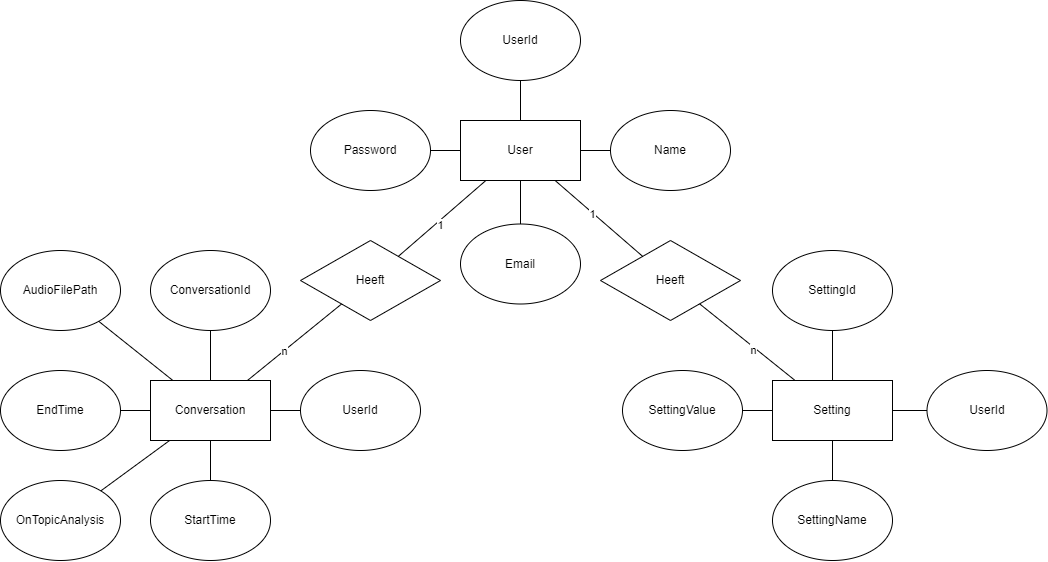

The diagram above was exported from draw.io. Its source (the exported page's mxGraphModel, read from the mxfile embedded in the PNG):
<mxGraphModel dx="2327" dy="1469" grid="1" gridSize="10" guides="1" tooltips="1" connect="1" arrows="1" fold="1" page="1" pageScale="1" pageWidth="1169" pageHeight="827" math="0" shadow="0">
  <root>
    <mxCell id="0" />
    <mxCell id="1" parent="0" />
    <mxCell id="VKMzzKHFIX8PLIYPVqw0-1" value="User" style="rounded=0;whiteSpace=wrap;html=1;" vertex="1" parent="1">
      <mxGeometry x="210" y="310" width="120" height="60" as="geometry" />
    </mxCell>
    <mxCell id="VKMzzKHFIX8PLIYPVqw0-2" value="UserId" style="ellipse;whiteSpace=wrap;html=1;" vertex="1" parent="1">
      <mxGeometry x="210" y="190" width="120" height="80" as="geometry" />
    </mxCell>
    <mxCell id="VKMzzKHFIX8PLIYPVqw0-3" value="Name" style="ellipse;whiteSpace=wrap;html=1;" vertex="1" parent="1">
      <mxGeometry x="360" y="300" width="120" height="80" as="geometry" />
    </mxCell>
    <mxCell id="VKMzzKHFIX8PLIYPVqw0-4" value="Email" style="ellipse;whiteSpace=wrap;html=1;" vertex="1" parent="1">
      <mxGeometry x="210" y="413.5" width="120" height="80" as="geometry" />
    </mxCell>
    <mxCell id="VKMzzKHFIX8PLIYPVqw0-5" value="Password" style="ellipse;whiteSpace=wrap;html=1;" vertex="1" parent="1">
      <mxGeometry x="60" y="300" width="120" height="80" as="geometry" />
    </mxCell>
    <mxCell id="VKMzzKHFIX8PLIYPVqw0-6" value="" style="endArrow=none;html=1;rounded=0;" edge="1" parent="1" source="VKMzzKHFIX8PLIYPVqw0-5" target="VKMzzKHFIX8PLIYPVqw0-1">
      <mxGeometry width="50" height="50" relative="1" as="geometry">
        <mxPoint x="250" y="370" as="sourcePoint" />
        <mxPoint x="300" y="320" as="targetPoint" />
      </mxGeometry>
    </mxCell>
    <mxCell id="VKMzzKHFIX8PLIYPVqw0-7" value="" style="endArrow=none;html=1;rounded=0;" edge="1" parent="1" source="VKMzzKHFIX8PLIYPVqw0-2" target="VKMzzKHFIX8PLIYPVqw0-1">
      <mxGeometry width="50" height="50" relative="1" as="geometry">
        <mxPoint x="250" y="370" as="sourcePoint" />
        <mxPoint x="300" y="320" as="targetPoint" />
      </mxGeometry>
    </mxCell>
    <mxCell id="VKMzzKHFIX8PLIYPVqw0-8" value="" style="endArrow=none;html=1;rounded=0;entryX=0.5;entryY=0;entryDx=0;entryDy=0;" edge="1" parent="1" source="VKMzzKHFIX8PLIYPVqw0-1" target="VKMzzKHFIX8PLIYPVqw0-4">
      <mxGeometry width="50" height="50" relative="1" as="geometry">
        <mxPoint x="250" y="370" as="sourcePoint" />
        <mxPoint x="300" y="320" as="targetPoint" />
      </mxGeometry>
    </mxCell>
    <mxCell id="VKMzzKHFIX8PLIYPVqw0-9" value="" style="endArrow=none;html=1;rounded=0;" edge="1" parent="1" source="VKMzzKHFIX8PLIYPVqw0-1" target="VKMzzKHFIX8PLIYPVqw0-3">
      <mxGeometry width="50" height="50" relative="1" as="geometry">
        <mxPoint x="250" y="370" as="sourcePoint" />
        <mxPoint x="300" y="320" as="targetPoint" />
      </mxGeometry>
    </mxCell>
    <mxCell id="VKMzzKHFIX8PLIYPVqw0-10" value="Setting" style="rounded=0;whiteSpace=wrap;html=1;" vertex="1" parent="1">
      <mxGeometry x="522" y="570" width="120" height="60" as="geometry" />
    </mxCell>
    <mxCell id="VKMzzKHFIX8PLIYPVqw0-11" value="SettingId" style="ellipse;whiteSpace=wrap;html=1;" vertex="1" parent="1">
      <mxGeometry x="522" y="440" width="120" height="80" as="geometry" />
    </mxCell>
    <mxCell id="VKMzzKHFIX8PLIYPVqw0-12" value="UserId" style="ellipse;whiteSpace=wrap;html=1;" vertex="1" parent="1">
      <mxGeometry x="676.5" y="560" width="120" height="80" as="geometry" />
    </mxCell>
    <mxCell id="VKMzzKHFIX8PLIYPVqw0-13" value="SettingName" style="ellipse;whiteSpace=wrap;html=1;" vertex="1" parent="1">
      <mxGeometry x="522" y="670" width="120" height="80" as="geometry" />
    </mxCell>
    <mxCell id="VKMzzKHFIX8PLIYPVqw0-14" value="SettingValue" style="ellipse;whiteSpace=wrap;html=1;" vertex="1" parent="1">
      <mxGeometry x="372" y="560" width="120" height="80" as="geometry" />
    </mxCell>
    <mxCell id="VKMzzKHFIX8PLIYPVqw0-15" value="" style="endArrow=none;html=1;rounded=0;" edge="1" parent="1" source="VKMzzKHFIX8PLIYPVqw0-10" target="VKMzzKHFIX8PLIYPVqw0-11">
      <mxGeometry width="50" height="50" relative="1" as="geometry">
        <mxPoint x="380" y="550" as="sourcePoint" />
        <mxPoint x="430" y="500" as="targetPoint" />
      </mxGeometry>
    </mxCell>
    <mxCell id="VKMzzKHFIX8PLIYPVqw0-16" value="" style="endArrow=none;html=1;rounded=0;" edge="1" parent="1" source="VKMzzKHFIX8PLIYPVqw0-13" target="VKMzzKHFIX8PLIYPVqw0-10">
      <mxGeometry width="50" height="50" relative="1" as="geometry">
        <mxPoint x="410" y="670" as="sourcePoint" />
        <mxPoint x="460" y="620" as="targetPoint" />
      </mxGeometry>
    </mxCell>
    <mxCell id="VKMzzKHFIX8PLIYPVqw0-17" value="" style="endArrow=none;html=1;rounded=0;" edge="1" parent="1" source="VKMzzKHFIX8PLIYPVqw0-10" target="VKMzzKHFIX8PLIYPVqw0-14">
      <mxGeometry width="50" height="50" relative="1" as="geometry">
        <mxPoint x="410" y="610" as="sourcePoint" />
        <mxPoint x="460" y="560" as="targetPoint" />
      </mxGeometry>
    </mxCell>
    <mxCell id="VKMzzKHFIX8PLIYPVqw0-18" value="" style="endArrow=none;html=1;rounded=0;" edge="1" parent="1" source="VKMzzKHFIX8PLIYPVqw0-12" target="VKMzzKHFIX8PLIYPVqw0-10">
      <mxGeometry width="50" height="50" relative="1" as="geometry">
        <mxPoint x="480" y="610" as="sourcePoint" />
        <mxPoint x="530" y="560" as="targetPoint" />
      </mxGeometry>
    </mxCell>
    <mxCell id="VKMzzKHFIX8PLIYPVqw0-19" value="Conversation" style="rounded=0;whiteSpace=wrap;html=1;" vertex="1" parent="1">
      <mxGeometry x="-100" y="570" width="120" height="60" as="geometry" />
    </mxCell>
    <mxCell id="VKMzzKHFIX8PLIYPVqw0-20" value="ConversationId" style="ellipse;whiteSpace=wrap;html=1;" vertex="1" parent="1">
      <mxGeometry x="-100" y="440" width="120" height="80" as="geometry" />
    </mxCell>
    <mxCell id="VKMzzKHFIX8PLIYPVqw0-21" value="StartTime" style="ellipse;whiteSpace=wrap;html=1;" vertex="1" parent="1">
      <mxGeometry x="-100" y="670" width="120" height="80" as="geometry" />
    </mxCell>
    <mxCell id="VKMzzKHFIX8PLIYPVqw0-22" value="UserId" style="ellipse;whiteSpace=wrap;html=1;" vertex="1" parent="1">
      <mxGeometry x="50" y="560" width="120" height="80" as="geometry" />
    </mxCell>
    <mxCell id="VKMzzKHFIX8PLIYPVqw0-23" value="EndTime" style="ellipse;whiteSpace=wrap;html=1;" vertex="1" parent="1">
      <mxGeometry x="-250" y="560" width="120" height="80" as="geometry" />
    </mxCell>
    <mxCell id="VKMzzKHFIX8PLIYPVqw0-24" value="AudioFilePath" style="ellipse;whiteSpace=wrap;html=1;" vertex="1" parent="1">
      <mxGeometry x="-250" y="440" width="120" height="80" as="geometry" />
    </mxCell>
    <mxCell id="VKMzzKHFIX8PLIYPVqw0-25" value="OnTopicAnalysis" style="ellipse;whiteSpace=wrap;html=1;" vertex="1" parent="1">
      <mxGeometry x="-250" y="670" width="120" height="80" as="geometry" />
    </mxCell>
    <mxCell id="VKMzzKHFIX8PLIYPVqw0-26" value="Heeft" style="rhombus;whiteSpace=wrap;html=1;" vertex="1" parent="1">
      <mxGeometry x="350" y="430" width="140" height="80" as="geometry" />
    </mxCell>
    <mxCell id="VKMzzKHFIX8PLIYPVqw0-27" value="Heeft" style="rhombus;whiteSpace=wrap;html=1;" vertex="1" parent="1">
      <mxGeometry x="50" y="430" width="140" height="80" as="geometry" />
    </mxCell>
    <mxCell id="VKMzzKHFIX8PLIYPVqw0-28" value="" style="endArrow=none;html=1;rounded=0;" edge="1" parent="1" source="VKMzzKHFIX8PLIYPVqw0-19" target="VKMzzKHFIX8PLIYPVqw0-20">
      <mxGeometry width="50" height="50" relative="1" as="geometry">
        <mxPoint x="40" y="490" as="sourcePoint" />
        <mxPoint x="90" y="440" as="targetPoint" />
      </mxGeometry>
    </mxCell>
    <mxCell id="VKMzzKHFIX8PLIYPVqw0-29" value="" style="endArrow=none;html=1;rounded=0;" edge="1" parent="1" source="VKMzzKHFIX8PLIYPVqw0-19" target="VKMzzKHFIX8PLIYPVqw0-22">
      <mxGeometry width="50" height="50" relative="1" as="geometry">
        <mxPoint x="40" y="490" as="sourcePoint" />
        <mxPoint x="90" y="440" as="targetPoint" />
      </mxGeometry>
    </mxCell>
    <mxCell id="VKMzzKHFIX8PLIYPVqw0-31" value="" style="endArrow=none;html=1;rounded=0;" edge="1" parent="1" source="VKMzzKHFIX8PLIYPVqw0-19" target="VKMzzKHFIX8PLIYPVqw0-24">
      <mxGeometry width="50" height="50" relative="1" as="geometry">
        <mxPoint x="40" y="490" as="sourcePoint" />
        <mxPoint x="90" y="440" as="targetPoint" />
      </mxGeometry>
    </mxCell>
    <mxCell id="VKMzzKHFIX8PLIYPVqw0-33" value="" style="endArrow=none;html=1;rounded=0;" edge="1" parent="1" source="VKMzzKHFIX8PLIYPVqw0-23" target="VKMzzKHFIX8PLIYPVqw0-19">
      <mxGeometry width="50" height="50" relative="1" as="geometry">
        <mxPoint x="40" y="490" as="sourcePoint" />
        <mxPoint x="90" y="440" as="targetPoint" />
      </mxGeometry>
    </mxCell>
    <mxCell id="VKMzzKHFIX8PLIYPVqw0-34" value="" style="endArrow=none;html=1;rounded=0;" edge="1" parent="1" source="VKMzzKHFIX8PLIYPVqw0-25" target="VKMzzKHFIX8PLIYPVqw0-19">
      <mxGeometry width="50" height="50" relative="1" as="geometry">
        <mxPoint x="-30" y="600" as="sourcePoint" />
        <mxPoint x="20" y="550" as="targetPoint" />
      </mxGeometry>
    </mxCell>
    <mxCell id="VKMzzKHFIX8PLIYPVqw0-35" value="" style="endArrow=none;html=1;rounded=0;" edge="1" parent="1" source="VKMzzKHFIX8PLIYPVqw0-21" target="VKMzzKHFIX8PLIYPVqw0-19">
      <mxGeometry width="50" height="50" relative="1" as="geometry">
        <mxPoint x="-30" y="600" as="sourcePoint" />
        <mxPoint x="20" y="550" as="targetPoint" />
      </mxGeometry>
    </mxCell>
    <mxCell id="VKMzzKHFIX8PLIYPVqw0-36" value="" style="endArrow=none;html=1;rounded=0;" edge="1" parent="1" source="VKMzzKHFIX8PLIYPVqw0-19" target="VKMzzKHFIX8PLIYPVqw0-27">
      <mxGeometry width="50" height="50" relative="1" as="geometry">
        <mxPoint x="150" y="520" as="sourcePoint" />
        <mxPoint x="200" y="470" as="targetPoint" />
      </mxGeometry>
    </mxCell>
    <mxCell id="VKMzzKHFIX8PLIYPVqw0-41" value="n" style="edgeLabel;html=1;align=center;verticalAlign=middle;resizable=0;points=[];" vertex="1" connectable="0" parent="VKMzzKHFIX8PLIYPVqw0-36">
      <mxGeometry x="-0.2325" relative="1" as="geometry">
        <mxPoint y="-1" as="offset" />
      </mxGeometry>
    </mxCell>
    <mxCell id="VKMzzKHFIX8PLIYPVqw0-37" value="" style="endArrow=none;html=1;rounded=0;" edge="1" parent="1" source="VKMzzKHFIX8PLIYPVqw0-27" target="VKMzzKHFIX8PLIYPVqw0-1">
      <mxGeometry width="50" height="50" relative="1" as="geometry">
        <mxPoint x="150" y="460" as="sourcePoint" />
        <mxPoint x="200" y="410" as="targetPoint" />
      </mxGeometry>
    </mxCell>
    <mxCell id="VKMzzKHFIX8PLIYPVqw0-40" value="1" style="edgeLabel;html=1;align=center;verticalAlign=middle;resizable=0;points=[];" vertex="1" connectable="0" parent="VKMzzKHFIX8PLIYPVqw0-37">
      <mxGeometry x="0.0542" y="-6" relative="1" as="geometry">
        <mxPoint x="-8" y="3" as="offset" />
      </mxGeometry>
    </mxCell>
    <mxCell id="VKMzzKHFIX8PLIYPVqw0-38" value="" style="endArrow=none;html=1;rounded=0;" edge="1" parent="1" source="VKMzzKHFIX8PLIYPVqw0-26" target="VKMzzKHFIX8PLIYPVqw0-1">
      <mxGeometry width="50" height="50" relative="1" as="geometry">
        <mxPoint x="300" y="460" as="sourcePoint" />
        <mxPoint x="350" y="410" as="targetPoint" />
      </mxGeometry>
    </mxCell>
    <mxCell id="VKMzzKHFIX8PLIYPVqw0-43" value="1" style="edgeLabel;html=1;align=center;verticalAlign=middle;resizable=0;points=[];" vertex="1" connectable="0" parent="VKMzzKHFIX8PLIYPVqw0-38">
      <mxGeometry x="0.1585" y="1" relative="1" as="geometry">
        <mxPoint as="offset" />
      </mxGeometry>
    </mxCell>
    <mxCell id="VKMzzKHFIX8PLIYPVqw0-39" value="" style="endArrow=none;html=1;rounded=0;" edge="1" parent="1" source="VKMzzKHFIX8PLIYPVqw0-10" target="VKMzzKHFIX8PLIYPVqw0-26">
      <mxGeometry width="50" height="50" relative="1" as="geometry">
        <mxPoint x="300" y="460" as="sourcePoint" />
        <mxPoint x="350" y="410" as="targetPoint" />
      </mxGeometry>
    </mxCell>
    <mxCell id="VKMzzKHFIX8PLIYPVqw0-42" value="n" style="edgeLabel;html=1;align=center;verticalAlign=middle;resizable=0;points=[];" vertex="1" connectable="0" parent="VKMzzKHFIX8PLIYPVqw0-39">
      <mxGeometry x="-0.1115" y="2" relative="1" as="geometry">
        <mxPoint y="1" as="offset" />
      </mxGeometry>
    </mxCell>
  </root>
</mxGraphModel>